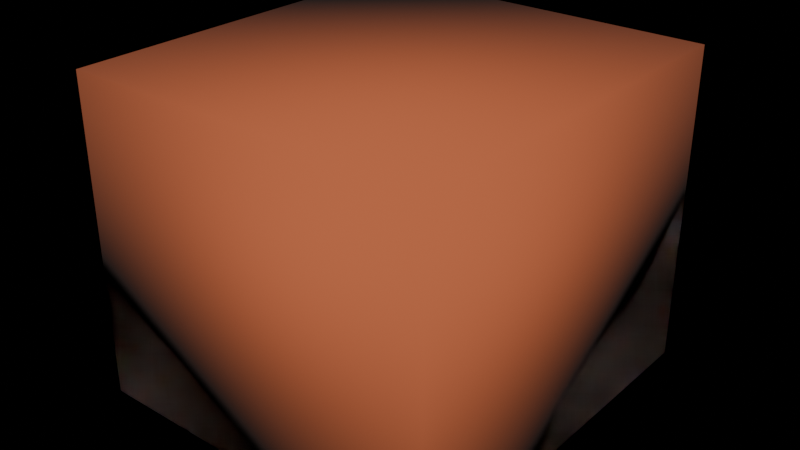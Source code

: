 # Source: 1.blend  (saved by Blender 4.4.32; exported with 4.5.12 LTS)
import bpy
from mathutils import Matrix  # noqa: F401  (used for matrix-valued properties, if any)

bpy.ops.wm.read_factory_settings(use_empty=True)
scene = bpy.context.scene
scene.name = 'Scene'

# ---- collections
col_collection = bpy.data.collections.new('Collection'); scene.collection.children.link(col_collection)

# ---- materials (node trees are filled in below, after node groups)
mat_003 = bpy.data.materials.new('マテリアル.003')

# ---- material node trees
mat_003.use_nodes = True; mat_003.node_tree.nodes.clear()
_N = mat_003.node_tree.nodes; _L = mat_003.node_tree.links
n0 = _N.new('ShaderNodeBsdfPrincipled'); n0.name = 'プリンシプルBSDF'; n0.location = (10, 300)
n0.inputs[0].default_value = (0.5552, 0.1366, 0.0529, 1.0)
n0.inputs[2].default_value = 1.0
n1 = _N.new('ShaderNodeOutputMaterial'); n1.name = 'マテリアル出力'; n1.location = (300, 300)
_L.new(n0.outputs[0], n1.inputs[0])
n1.is_active_output = True

# ---- world
world_world = bpy.data.worlds.new('World'); scene.world = world_world
world_world.use_nodes = True; world_world.node_tree.nodes.clear()
_N = world_world.node_tree.nodes; _L = world_world.node_tree.links
n0 = _N.new('ShaderNodeOutputWorld'); n0.name = 'World Output'; n0.location = (300, 300)
n1 = _N.new('ShaderNodeBackground'); n1.name = 'Background'; n1.location = (10, 300)
n1.inputs[0].default_value = (0.0, 0.0, 0.0, 1.0)
_L.new(n1.outputs[0], n0.inputs[0])
n0.is_active_output = True
world_world.color = (0.05088, 0.05088, 0.05088)
world_world.sun_shadow_jitter_overblur = 0.0

# ---- meshes
me_x = bpy.data.meshes.new('立方体')
me_x.from_pydata([(-1.0, -1.0, -1.0), (-1.0, -1.0, 1.0), (-1.0, 1.0, -1.0), (-1.0, 1.0, 1.0), (1.0, -1.0, -1.0), (1.0, -1.0, 1.0), (1.0, 1.0, -1.0), (1.0, 1.0, 1.0)], [], [(0, 1, 3, 2), (2, 3, 7, 6), (6, 7, 5, 4), (4, 5, 1, 0), (2, 6, 4, 0), (7, 3, 1, 5)])
me_x.polygons.foreach_set('use_smooth', [True] * 6)
_uv = me_x.uv_layers.new(name='UVマップ')
_uv.uv.foreach_set('vector', [0.375, 0.0, 0.625, 0.0, 0.625, 0.25, 0.375, 0.25, 0.375, 0.25, 0.625, 0.25, 0.625, 0.5, 0.375, 0.5, 0.375, 0.5, 0.625, 0.5, 0.625, 0.75, 0.375, 0.75, 0.375, 0.75, 0.625, 0.75, 0.625, 1.0, 0.375, 1.0, 0.125, 0.5, 0.375, 0.5, 0.375, 0.75, 0.125, 0.75, 0.625, 0.5, 0.875, 0.5, 0.875, 0.75, 0.625, 0.75])
me_x.materials.append(mat_003)
me_x.update()

# ---- objects
ob_x = bpy.data.objects.new('立方体', me_x)

# ---- transforms, parenting, visibility, modifiers, constraints
ob_x.location = (-2.672, -0.64, 1.598)
ob_x.scale = (1.525, 1.623, 1.333)

# ---- collection membership
col_collection.objects.link(ob_x)

# ---- scene / render settings (as saved in the file)
scene.frame_start = 1; scene.frame_end = 250; scene.frame_set(1)
scene.render.engine = 'BLENDER_EEVEE_NEXT'
scene.eevee.light_threshold = 0.1
scene.eevee.ray_tracing_options.screen_trace_thickness = 3.0
scene.eevee.ray_tracing_options.screen_trace_quality = 0.3
scene.eevee.use_raytracing = True
bpy.context.view_layer.update()

# ---- added for rendering (the .blend has no active camera and no usable light): camera, sun
cam_auto = bpy.data.cameras.new('AutoCamera')
cam_auto.lens = 50.0
cam_auto.sensor_width = 36.0
cam_auto.clip_end = 1000.0
ob_auto_camera = bpy.data.objects.new('AutoCamera', cam_auto)
scene.collection.objects.link(ob_auto_camera)
ob_auto_camera.location = (2.13055, -6.40291, 5.44019)
ob_auto_camera.rotation_euler = (1.09748, -7.21219e-08, 0.694738)
scene.camera = ob_auto_camera
light_auto_sun = bpy.data.lights.new('AutoSun', 'SUN')
light_auto_sun.energy = 3.0
light_auto_sun.angle = 0.0523599
ob_auto_sun = bpy.data.objects.new('AutoSun', light_auto_sun)
scene.collection.objects.link(ob_auto_sun)
ob_auto_sun.rotation_euler = (0.872665, 0.174533, 0.523599)
bpy.context.view_layer.update()
